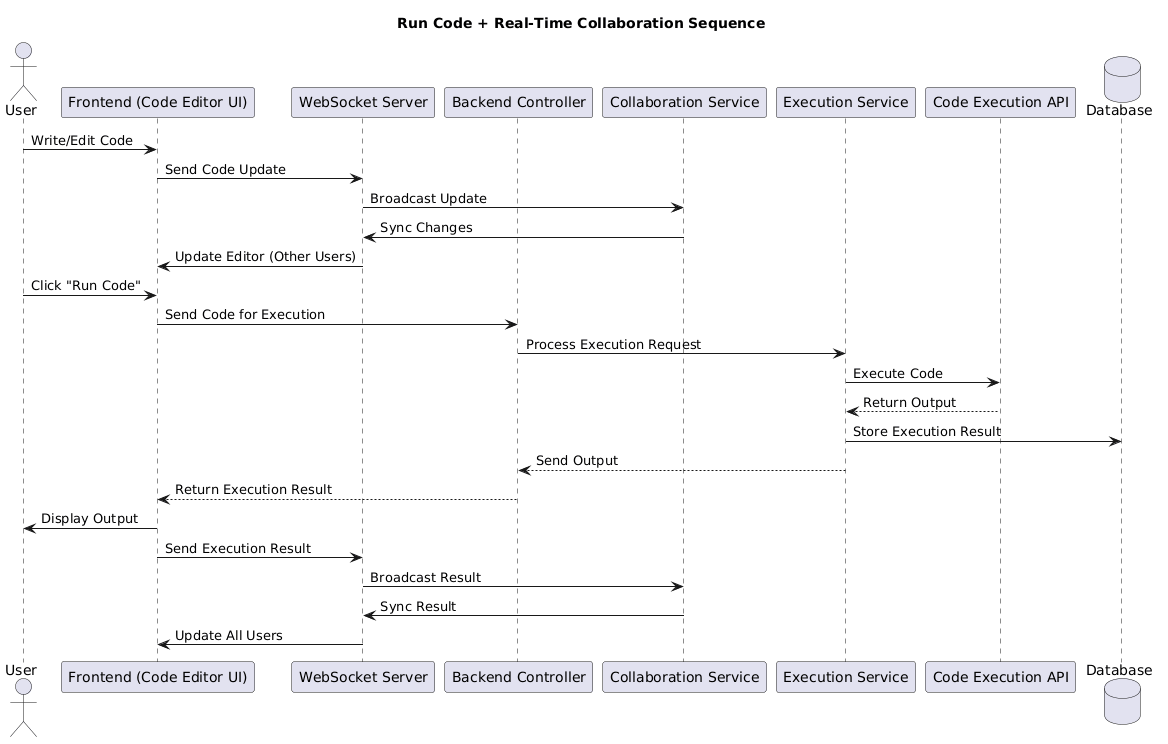

The diagram above was rendered by PlantUML. Its source (embedded in the PNG):
@startuml
title Run Code + Real-Time Collaboration Sequence

actor User

participant "Frontend (Code Editor UI)" as FE
participant "WebSocket Server" as WS
participant "Backend Controller" as BE
participant "Collaboration Service" as Collab
participant "Execution Service" as Exec
participant "Code Execution API" as API
database "Database" as DB

'======================
' USER WRITES CODE
'======================
User -> FE : Write/Edit Code
FE -> WS : Send Code Update
WS -> Collab : Broadcast Update
Collab -> WS : Sync Changes
WS -> FE : Update Editor (Other Users)

'======================
' USER RUNS CODE
'======================
User -> FE : Click "Run Code"

FE -> BE : Send Code for Execution
BE -> Exec : Process Execution Request

Exec -> API : Execute Code
API --> Exec : Return Output

Exec -> DB : Store Execution Result
Exec --> BE : Send Output

BE --> FE : Return Execution Result
FE -> User : Display Output

'======================
' REAL-TIME RESULT SYNC
'======================
FE -> WS : Send Execution Result
WS -> Collab : Broadcast Result
Collab -> WS : Sync Result
WS -> FE : Update All Users
@enduml